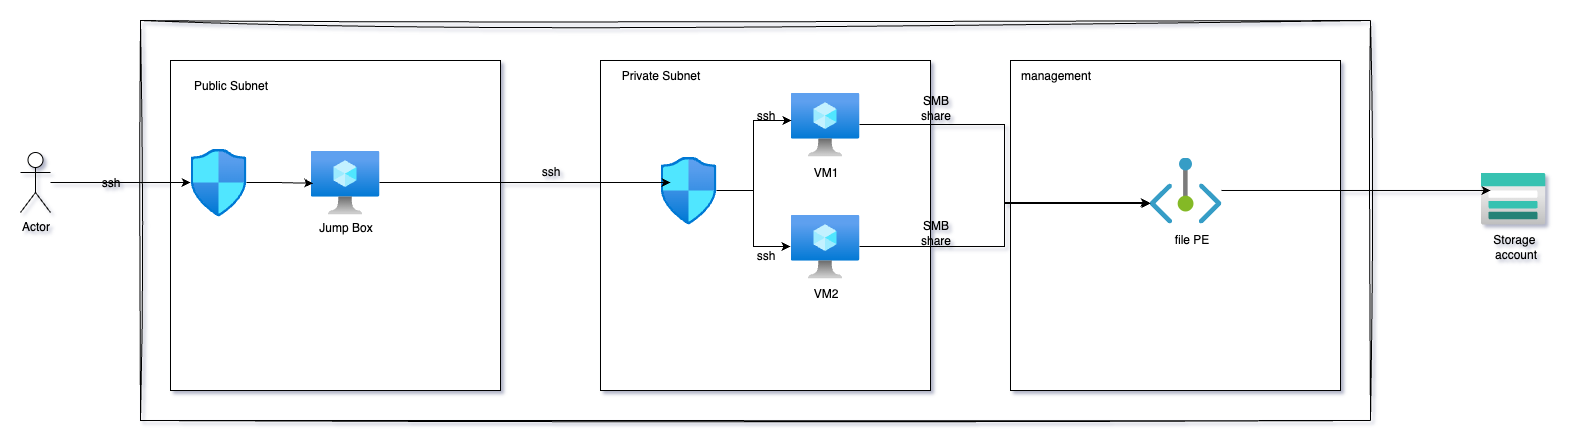

The diagram above was exported from draw.io. Its source (the exported page's mxGraphModel, read from the mxfile embedded in the PNG):
<mxGraphModel dx="1678" dy="929" grid="1" gridSize="10" guides="1" tooltips="1" connect="1" arrows="1" fold="1" page="1" pageScale="1" pageWidth="827" pageHeight="1169" math="0" shadow="0">
  <root>
    <mxCell id="0" />
    <mxCell id="1" parent="0" />
    <mxCell id="2" value="" style="whiteSpace=wrap;html=1;aspect=fixed;" vertex="1" parent="1">
      <mxGeometry x="190" y="280" width="330" height="330" as="geometry" />
    </mxCell>
    <mxCell id="3" value="" style="rounded=0;whiteSpace=wrap;html=1;sketch=1;curveFitting=1;jiggle=2;shadow=0;fillColor=none;" vertex="1" parent="1">
      <mxGeometry x="160" y="240" width="1230" height="400" as="geometry" />
    </mxCell>
    <mxCell id="4" value="" style="whiteSpace=wrap;html=1;aspect=fixed;" vertex="1" parent="1">
      <mxGeometry x="620" y="280" width="330" height="330" as="geometry" />
    </mxCell>
    <mxCell id="5" value="Public Subnet" style="text;html=1;align=center;verticalAlign=middle;resizable=0;points=[];autosize=1;strokeColor=none;fillColor=none;" vertex="1" parent="1">
      <mxGeometry x="200" y="290" width="100" height="30" as="geometry" />
    </mxCell>
    <mxCell id="6" value="Private Subnet" style="text;html=1;align=center;verticalAlign=middle;resizable=0;points=[];autosize=1;strokeColor=none;fillColor=none;" vertex="1" parent="1">
      <mxGeometry x="630" y="280" width="100" height="30" as="geometry" />
    </mxCell>
    <mxCell id="7" value="" style="whiteSpace=wrap;html=1;aspect=fixed;" vertex="1" parent="1">
      <mxGeometry x="1030" y="280" width="330" height="330" as="geometry" />
    </mxCell>
    <mxCell id="8" value="management" style="text;html=1;align=center;verticalAlign=middle;resizable=0;points=[];autosize=1;strokeColor=none;fillColor=none;" vertex="1" parent="1">
      <mxGeometry x="1030" y="280" width="90" height="30" as="geometry" />
    </mxCell>
    <mxCell id="9" value="" style="image;aspect=fixed;html=1;points=[];align=center;fontSize=12;image=img/lib/azure2/compute/Virtual_Machine.svg;" vertex="1" parent="1">
      <mxGeometry x="330" y="370" width="69" height="64" as="geometry" />
    </mxCell>
    <mxCell id="10" style="edgeStyle=orthogonalEdgeStyle;rounded=0;orthogonalLoop=1;jettySize=auto;html=1;" edge="1" source="11" target="13" parent="1">
      <mxGeometry relative="1" as="geometry" />
    </mxCell>
    <mxCell id="11" value="" style="image;aspect=fixed;html=1;points=[];align=center;fontSize=12;image=img/lib/azure2/networking/Network_Security_Groups.svg;" vertex="1" parent="1">
      <mxGeometry x="680" y="376" width="56.00000000000001" height="68" as="geometry" />
    </mxCell>
    <mxCell id="12" value="" style="image;aspect=fixed;html=1;points=[];align=center;fontSize=12;image=img/lib/azure2/networking/Network_Security_Groups.svg;" vertex="1" parent="1">
      <mxGeometry x="210" y="368" width="56.00000000000001" height="68" as="geometry" />
    </mxCell>
    <mxCell id="13" value="" style="image;aspect=fixed;html=1;points=[];align=center;fontSize=12;image=img/lib/azure2/compute/Virtual_Machine.svg;" vertex="1" parent="1">
      <mxGeometry x="810" y="434" width="69" height="64" as="geometry" />
    </mxCell>
    <mxCell id="14" value="" style="image;aspect=fixed;html=1;points=[];align=center;fontSize=12;image=img/lib/azure2/compute/Virtual_Machine.svg;" vertex="1" parent="1">
      <mxGeometry x="810" y="312" width="69" height="64" as="geometry" />
    </mxCell>
    <mxCell id="15" style="edgeStyle=orthogonalEdgeStyle;rounded=0;orthogonalLoop=1;jettySize=auto;html=1;" edge="1" source="16" target="12" parent="1">
      <mxGeometry relative="1" as="geometry" />
    </mxCell>
    <mxCell id="16" value="Actor" style="shape=umlActor;verticalLabelPosition=bottom;verticalAlign=top;html=1;outlineConnect=0;" vertex="1" parent="1">
      <mxGeometry x="40" y="372" width="30" height="60" as="geometry" />
    </mxCell>
    <mxCell id="17" value="ssh" style="text;html=1;align=center;verticalAlign=middle;resizable=0;points=[];autosize=1;strokeColor=none;fillColor=none;" vertex="1" parent="1">
      <mxGeometry x="110" y="387" width="40" height="30" as="geometry" />
    </mxCell>
    <mxCell id="18" style="edgeStyle=orthogonalEdgeStyle;rounded=0;orthogonalLoop=1;jettySize=auto;html=1;" edge="1" source="9" parent="1">
      <mxGeometry relative="1" as="geometry">
        <mxPoint x="690" y="402" as="targetPoint" />
      </mxGeometry>
    </mxCell>
    <mxCell id="19" value="ssh" style="text;html=1;align=center;verticalAlign=middle;resizable=0;points=[];autosize=1;strokeColor=none;fillColor=none;" vertex="1" parent="1">
      <mxGeometry x="550" y="376" width="40" height="30" as="geometry" />
    </mxCell>
    <mxCell id="20" style="edgeStyle=orthogonalEdgeStyle;rounded=0;orthogonalLoop=1;jettySize=auto;html=1;entryX=0.014;entryY=0.438;entryDx=0;entryDy=0;entryPerimeter=0;" edge="1" source="11" target="14" parent="1">
      <mxGeometry relative="1" as="geometry" />
    </mxCell>
    <mxCell id="21" value="ssh" style="text;html=1;align=center;verticalAlign=middle;resizable=0;points=[];autosize=1;strokeColor=none;fillColor=none;" vertex="1" parent="1">
      <mxGeometry x="765" y="460" width="40" height="30" as="geometry" />
    </mxCell>
    <mxCell id="22" value="ssh" style="text;html=1;align=center;verticalAlign=middle;resizable=0;points=[];autosize=1;strokeColor=none;fillColor=none;" vertex="1" parent="1">
      <mxGeometry x="765" y="320" width="40" height="30" as="geometry" />
    </mxCell>
    <mxCell id="23" value="" style="image;aspect=fixed;html=1;points=[];align=center;fontSize=12;image=img/lib/azure2/networking/Private_Endpoint.svg;" vertex="1" parent="1">
      <mxGeometry x="1169" y="377" width="72" height="66" as="geometry" />
    </mxCell>
    <mxCell id="24" value="file PE" style="text;html=1;align=center;verticalAlign=middle;resizable=0;points=[];autosize=1;strokeColor=none;fillColor=none;" vertex="1" parent="1">
      <mxGeometry x="1181" y="444" width="60" height="30" as="geometry" />
    </mxCell>
    <mxCell id="25" value="" style="image;aspect=fixed;html=1;points=[];align=center;fontSize=12;image=img/lib/azure2/storage/Storage_Accounts.svg;" vertex="1" parent="1">
      <mxGeometry x="1500" y="392" width="65" height="52" as="geometry" />
    </mxCell>
    <mxCell id="26" style="edgeStyle=orthogonalEdgeStyle;rounded=0;orthogonalLoop=1;jettySize=auto;html=1;entryX=0.014;entryY=0.697;entryDx=0;entryDy=0;entryPerimeter=0;" edge="1" source="14" target="23" parent="1">
      <mxGeometry relative="1" as="geometry" />
    </mxCell>
    <mxCell id="27" style="edgeStyle=orthogonalEdgeStyle;rounded=0;orthogonalLoop=1;jettySize=auto;html=1;entryX=0;entryY=0.682;entryDx=0;entryDy=0;entryPerimeter=0;" edge="1" source="13" target="23" parent="1">
      <mxGeometry relative="1" as="geometry" />
    </mxCell>
    <mxCell id="28" style="edgeStyle=orthogonalEdgeStyle;rounded=0;orthogonalLoop=1;jettySize=auto;html=1;entryX=0.154;entryY=0.346;entryDx=0;entryDy=0;entryPerimeter=0;" edge="1" source="23" target="25" parent="1">
      <mxGeometry relative="1" as="geometry" />
    </mxCell>
    <mxCell id="29" value="SMB&lt;div&gt;share&lt;/div&gt;" style="text;html=1;align=center;verticalAlign=middle;resizable=0;points=[];autosize=1;strokeColor=none;fillColor=none;" vertex="1" parent="1">
      <mxGeometry x="930" y="307" width="50" height="40" as="geometry" />
    </mxCell>
    <mxCell id="30" value="SMB&lt;div&gt;share&lt;/div&gt;" style="text;html=1;align=center;verticalAlign=middle;resizable=0;points=[];autosize=1;strokeColor=none;fillColor=none;" vertex="1" parent="1">
      <mxGeometry x="930" y="432" width="50" height="40" as="geometry" />
    </mxCell>
    <mxCell id="31" style="edgeStyle=orthogonalEdgeStyle;rounded=0;orthogonalLoop=1;jettySize=auto;html=1;entryX=0.038;entryY=0.512;entryDx=0;entryDy=0;entryPerimeter=0;" edge="1" source="12" target="9" parent="1">
      <mxGeometry relative="1" as="geometry" />
    </mxCell>
    <mxCell id="32" value="Jump Box" style="text;html=1;align=center;verticalAlign=middle;resizable=0;points=[];autosize=1;strokeColor=none;fillColor=none;" vertex="1" parent="1">
      <mxGeometry x="324.5" y="432" width="80" height="30" as="geometry" />
    </mxCell>
    <mxCell id="33" value="VM1" style="text;html=1;align=center;verticalAlign=middle;resizable=0;points=[];autosize=1;strokeColor=none;fillColor=none;" vertex="1" parent="1">
      <mxGeometry x="819.5" y="377" width="50" height="30" as="geometry" />
    </mxCell>
    <mxCell id="34" value="VM2" style="text;html=1;align=center;verticalAlign=middle;resizable=0;points=[];autosize=1;strokeColor=none;fillColor=none;" vertex="1" parent="1">
      <mxGeometry x="819.5" y="498" width="50" height="30" as="geometry" />
    </mxCell>
    <mxCell id="35" value="Storage&amp;nbsp;&lt;div&gt;account&lt;/div&gt;" style="text;html=1;align=center;verticalAlign=middle;resizable=0;points=[];autosize=1;strokeColor=none;fillColor=none;" vertex="1" parent="1">
      <mxGeometry x="1500" y="446" width="70" height="40" as="geometry" />
    </mxCell>
  </root>
</mxGraphModel>